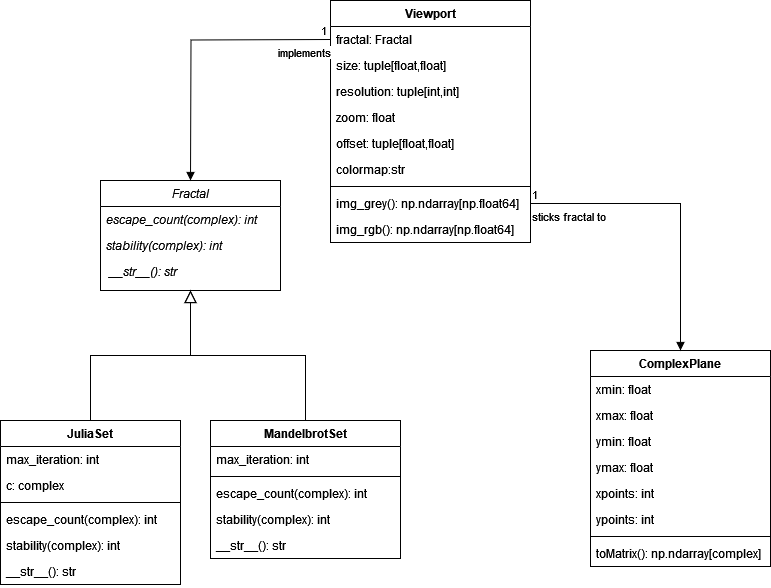

The diagram above was exported from draw.io. Its source (the exported page's mxGraphModel, read from the mxfile embedded in the PNG):
<mxGraphModel dx="880" dy="470" grid="1" gridSize="10" guides="1" tooltips="1" connect="1" arrows="1" fold="1" page="1" pageScale="1" pageWidth="827" pageHeight="1169" math="0" shadow="0">
  <root>
    <mxCell id="WIyWlLk6GJQsqaUBKTNV-0" />
    <mxCell id="WIyWlLk6GJQsqaUBKTNV-1" parent="WIyWlLk6GJQsqaUBKTNV-0" />
    <mxCell id="zkfFHV4jXpPFQw0GAbJ--0" value="Fractal" style="swimlane;fontStyle=2;align=center;verticalAlign=top;childLayout=stackLayout;horizontal=1;startSize=26;horizontalStack=0;resizeParent=1;resizeLast=0;collapsible=1;marginBottom=0;rounded=0;shadow=0;strokeWidth=1;" parent="WIyWlLk6GJQsqaUBKTNV-1" vertex="1">
      <mxGeometry x="110" y="380" width="180" height="110" as="geometry">
        <mxRectangle x="230" y="140" width="160" height="26" as="alternateBounds" />
      </mxGeometry>
    </mxCell>
    <mxCell id="zkfFHV4jXpPFQw0GAbJ--5" value="escape_count(complex): int" style="text;align=left;verticalAlign=top;spacingLeft=4;spacingRight=4;overflow=hidden;rotatable=0;points=[[0,0.5],[1,0.5]];portConstraint=eastwest;fontStyle=2" parent="zkfFHV4jXpPFQw0GAbJ--0" vertex="1">
      <mxGeometry y="26" width="180" height="26" as="geometry" />
    </mxCell>
    <mxCell id="WYMetdm8hmohyeco1Qoh-3" value="stability(complex): int" style="text;align=left;verticalAlign=top;spacingLeft=4;spacingRight=4;overflow=hidden;rotatable=0;points=[[0,0.5],[1,0.5]];portConstraint=eastwest;fontStyle=2" parent="zkfFHV4jXpPFQw0GAbJ--0" vertex="1">
      <mxGeometry y="52" width="180" height="26" as="geometry" />
    </mxCell>
    <mxCell id="WYMetdm8hmohyeco1Qoh-4" value=" __str__(): str" style="text;align=left;verticalAlign=top;spacingLeft=4;spacingRight=4;overflow=hidden;rotatable=0;points=[[0,0.5],[1,0.5]];portConstraint=eastwest;fontStyle=2" parent="zkfFHV4jXpPFQw0GAbJ--0" vertex="1">
      <mxGeometry y="78" width="180" height="26" as="geometry" />
    </mxCell>
    <mxCell id="zkfFHV4jXpPFQw0GAbJ--6" value="JuliaSet" style="swimlane;fontStyle=1;align=center;verticalAlign=top;childLayout=stackLayout;horizontal=1;startSize=26;horizontalStack=0;resizeParent=1;resizeLast=0;collapsible=1;marginBottom=0;rounded=0;shadow=0;strokeWidth=1;" parent="WIyWlLk6GJQsqaUBKTNV-1" vertex="1">
      <mxGeometry x="10" y="620" width="180" height="164" as="geometry">
        <mxRectangle x="130" y="380" width="160" height="26" as="alternateBounds" />
      </mxGeometry>
    </mxCell>
    <mxCell id="zkfFHV4jXpPFQw0GAbJ--1" value="max_iteration: int" style="text;align=left;verticalAlign=top;spacingLeft=4;spacingRight=4;overflow=hidden;rotatable=0;points=[[0,0.5],[1,0.5]];portConstraint=eastwest;" parent="zkfFHV4jXpPFQw0GAbJ--6" vertex="1">
      <mxGeometry y="26" width="180" height="26" as="geometry" />
    </mxCell>
    <mxCell id="zkfFHV4jXpPFQw0GAbJ--8" value="c: complex" style="text;align=left;verticalAlign=top;spacingLeft=4;spacingRight=4;overflow=hidden;rotatable=0;points=[[0,0.5],[1,0.5]];portConstraint=eastwest;rounded=0;shadow=0;html=0;" parent="zkfFHV4jXpPFQw0GAbJ--6" vertex="1">
      <mxGeometry y="52" width="180" height="26" as="geometry" />
    </mxCell>
    <mxCell id="zkfFHV4jXpPFQw0GAbJ--9" value="" style="line;html=1;strokeWidth=1;align=left;verticalAlign=middle;spacingTop=-1;spacingLeft=3;spacingRight=3;rotatable=0;labelPosition=right;points=[];portConstraint=eastwest;" parent="zkfFHV4jXpPFQw0GAbJ--6" vertex="1">
      <mxGeometry y="78" width="180" height="8" as="geometry" />
    </mxCell>
    <mxCell id="WYMetdm8hmohyeco1Qoh-35" value="escape_count(complex): int" style="text;align=left;verticalAlign=top;spacingLeft=4;spacingRight=4;overflow=hidden;rotatable=0;points=[[0,0.5],[1,0.5]];portConstraint=eastwest;fontStyle=0" parent="zkfFHV4jXpPFQw0GAbJ--6" vertex="1">
      <mxGeometry y="86" width="180" height="26" as="geometry" />
    </mxCell>
    <mxCell id="WYMetdm8hmohyeco1Qoh-36" value="stability(complex): int" style="text;align=left;verticalAlign=top;spacingLeft=4;spacingRight=4;overflow=hidden;rotatable=0;points=[[0,0.5],[1,0.5]];portConstraint=eastwest;fontStyle=0" parent="zkfFHV4jXpPFQw0GAbJ--6" vertex="1">
      <mxGeometry y="112" width="180" height="26" as="geometry" />
    </mxCell>
    <mxCell id="ONDGMrCKeQyoFTtXyR2A-0" value="__str__(): str" style="text;align=left;verticalAlign=top;spacingLeft=4;spacingRight=4;overflow=hidden;rotatable=0;points=[[0,0.5],[1,0.5]];portConstraint=eastwest;fontStyle=0" vertex="1" parent="zkfFHV4jXpPFQw0GAbJ--6">
      <mxGeometry y="138" width="180" height="26" as="geometry" />
    </mxCell>
    <mxCell id="zkfFHV4jXpPFQw0GAbJ--12" value="" style="endArrow=block;endSize=10;endFill=0;shadow=0;strokeWidth=1;rounded=0;edgeStyle=elbowEdgeStyle;elbow=vertical;" parent="WIyWlLk6GJQsqaUBKTNV-1" source="zkfFHV4jXpPFQw0GAbJ--6" target="zkfFHV4jXpPFQw0GAbJ--0" edge="1">
      <mxGeometry width="160" relative="1" as="geometry">
        <mxPoint x="90" y="463" as="sourcePoint" />
        <mxPoint x="90" y="463" as="targetPoint" />
      </mxGeometry>
    </mxCell>
    <mxCell id="zkfFHV4jXpPFQw0GAbJ--13" value="MandelbrotSet" style="swimlane;fontStyle=1;align=center;verticalAlign=top;childLayout=stackLayout;horizontal=1;startSize=26;horizontalStack=0;resizeParent=1;resizeLast=0;collapsible=1;marginBottom=0;rounded=0;shadow=0;strokeWidth=1;" parent="WIyWlLk6GJQsqaUBKTNV-1" vertex="1">
      <mxGeometry x="220" y="620" width="190" height="138" as="geometry">
        <mxRectangle x="340" y="380" width="170" height="26" as="alternateBounds" />
      </mxGeometry>
    </mxCell>
    <mxCell id="7A-yKFxu6Jbm634jY1Ig-0" value="max_iteration: int" style="text;align=left;verticalAlign=top;spacingLeft=4;spacingRight=4;overflow=hidden;rotatable=0;points=[[0,0.5],[1,0.5]];portConstraint=eastwest;" parent="zkfFHV4jXpPFQw0GAbJ--13" vertex="1">
      <mxGeometry y="26" width="190" height="26" as="geometry" />
    </mxCell>
    <mxCell id="zkfFHV4jXpPFQw0GAbJ--15" value="" style="line;html=1;strokeWidth=1;align=left;verticalAlign=middle;spacingTop=-1;spacingLeft=3;spacingRight=3;rotatable=0;labelPosition=right;points=[];portConstraint=eastwest;" parent="zkfFHV4jXpPFQw0GAbJ--13" vertex="1">
      <mxGeometry y="52" width="190" height="8" as="geometry" />
    </mxCell>
    <mxCell id="WYMetdm8hmohyeco1Qoh-37" value="escape_count(complex): int" style="text;align=left;verticalAlign=top;spacingLeft=4;spacingRight=4;overflow=hidden;rotatable=0;points=[[0,0.5],[1,0.5]];portConstraint=eastwest;fontStyle=0" parent="zkfFHV4jXpPFQw0GAbJ--13" vertex="1">
      <mxGeometry y="60" width="190" height="26" as="geometry" />
    </mxCell>
    <mxCell id="WYMetdm8hmohyeco1Qoh-38" value="stability(complex): int" style="text;align=left;verticalAlign=top;spacingLeft=4;spacingRight=4;overflow=hidden;rotatable=0;points=[[0,0.5],[1,0.5]];portConstraint=eastwest;fontStyle=0" parent="zkfFHV4jXpPFQw0GAbJ--13" vertex="1">
      <mxGeometry y="86" width="190" height="26" as="geometry" />
    </mxCell>
    <mxCell id="ONDGMrCKeQyoFTtXyR2A-1" value="__str__(): str" style="text;align=left;verticalAlign=top;spacingLeft=4;spacingRight=4;overflow=hidden;rotatable=0;points=[[0,0.5],[1,0.5]];portConstraint=eastwest;fontStyle=0" vertex="1" parent="zkfFHV4jXpPFQw0GAbJ--13">
      <mxGeometry y="112" width="190" height="26" as="geometry" />
    </mxCell>
    <mxCell id="zkfFHV4jXpPFQw0GAbJ--16" value="" style="endArrow=block;endSize=10;endFill=0;shadow=0;strokeWidth=1;rounded=0;edgeStyle=elbowEdgeStyle;elbow=vertical;" parent="WIyWlLk6GJQsqaUBKTNV-1" source="zkfFHV4jXpPFQw0GAbJ--13" target="zkfFHV4jXpPFQw0GAbJ--0" edge="1">
      <mxGeometry width="160" relative="1" as="geometry">
        <mxPoint x="100" y="633" as="sourcePoint" />
        <mxPoint x="200" y="531" as="targetPoint" />
      </mxGeometry>
    </mxCell>
    <mxCell id="zkfFHV4jXpPFQw0GAbJ--17" value="ComplexPlane" style="swimlane;fontStyle=1;align=center;verticalAlign=top;childLayout=stackLayout;horizontal=1;startSize=26;horizontalStack=0;resizeParent=1;resizeLast=0;collapsible=1;marginBottom=0;rounded=0;shadow=0;strokeWidth=1;" parent="WIyWlLk6GJQsqaUBKTNV-1" vertex="1">
      <mxGeometry x="600" y="550" width="180" height="216" as="geometry">
        <mxRectangle x="550" y="140" width="160" height="26" as="alternateBounds" />
      </mxGeometry>
    </mxCell>
    <mxCell id="zkfFHV4jXpPFQw0GAbJ--18" value="xmin: float" style="text;align=left;verticalAlign=top;spacingLeft=4;spacingRight=4;overflow=hidden;rotatable=0;points=[[0,0.5],[1,0.5]];portConstraint=eastwest;" parent="zkfFHV4jXpPFQw0GAbJ--17" vertex="1">
      <mxGeometry y="26" width="180" height="26" as="geometry" />
    </mxCell>
    <mxCell id="zkfFHV4jXpPFQw0GAbJ--19" value="xmax: float" style="text;align=left;verticalAlign=top;spacingLeft=4;spacingRight=4;overflow=hidden;rotatable=0;points=[[0,0.5],[1,0.5]];portConstraint=eastwest;rounded=0;shadow=0;html=0;" parent="zkfFHV4jXpPFQw0GAbJ--17" vertex="1">
      <mxGeometry y="52" width="180" height="26" as="geometry" />
    </mxCell>
    <mxCell id="zkfFHV4jXpPFQw0GAbJ--20" value="ymin: float" style="text;align=left;verticalAlign=top;spacingLeft=4;spacingRight=4;overflow=hidden;rotatable=0;points=[[0,0.5],[1,0.5]];portConstraint=eastwest;rounded=0;shadow=0;html=0;" parent="zkfFHV4jXpPFQw0GAbJ--17" vertex="1">
      <mxGeometry y="78" width="180" height="26" as="geometry" />
    </mxCell>
    <mxCell id="zkfFHV4jXpPFQw0GAbJ--21" value="ymax: float" style="text;align=left;verticalAlign=top;spacingLeft=4;spacingRight=4;overflow=hidden;rotatable=0;points=[[0,0.5],[1,0.5]];portConstraint=eastwest;rounded=0;shadow=0;html=0;" parent="zkfFHV4jXpPFQw0GAbJ--17" vertex="1">
      <mxGeometry y="104" width="180" height="26" as="geometry" />
    </mxCell>
    <mxCell id="zkfFHV4jXpPFQw0GAbJ--22" value="xpoints: int" style="text;align=left;verticalAlign=top;spacingLeft=4;spacingRight=4;overflow=hidden;rotatable=0;points=[[0,0.5],[1,0.5]];portConstraint=eastwest;rounded=0;shadow=0;html=0;" parent="zkfFHV4jXpPFQw0GAbJ--17" vertex="1">
      <mxGeometry y="130" width="180" height="26" as="geometry" />
    </mxCell>
    <mxCell id="u-mNuLijNDS10bFqGe5d-1" value="ypoints: int" style="text;align=left;verticalAlign=top;spacingLeft=4;spacingRight=4;overflow=hidden;rotatable=0;points=[[0,0.5],[1,0.5]];portConstraint=eastwest;rounded=0;shadow=0;html=0;" parent="zkfFHV4jXpPFQw0GAbJ--17" vertex="1">
      <mxGeometry y="156" width="180" height="26" as="geometry" />
    </mxCell>
    <mxCell id="zkfFHV4jXpPFQw0GAbJ--23" value="" style="line;html=1;strokeWidth=1;align=left;verticalAlign=middle;spacingTop=-1;spacingLeft=3;spacingRight=3;rotatable=0;labelPosition=right;points=[];portConstraint=eastwest;" parent="zkfFHV4jXpPFQw0GAbJ--17" vertex="1">
      <mxGeometry y="182" width="180" height="8" as="geometry" />
    </mxCell>
    <mxCell id="WYMetdm8hmohyeco1Qoh-43" value="toMatrix(): np.ndarray[complex]" style="text;align=left;verticalAlign=top;spacingLeft=4;spacingRight=4;overflow=hidden;rotatable=0;points=[[0,0.5],[1,0.5]];portConstraint=eastwest;rounded=0;shadow=0;html=0;" parent="zkfFHV4jXpPFQw0GAbJ--17" vertex="1">
      <mxGeometry y="190" width="180" height="26" as="geometry" />
    </mxCell>
    <mxCell id="WYMetdm8hmohyeco1Qoh-5" value="Viewport" style="swimlane;fontStyle=1;align=center;verticalAlign=top;childLayout=stackLayout;horizontal=1;startSize=26;horizontalStack=0;resizeParent=1;resizeParentMax=0;resizeLast=0;collapsible=1;marginBottom=0;whiteSpace=wrap;html=1;" parent="WIyWlLk6GJQsqaUBKTNV-1" vertex="1">
      <mxGeometry x="340" y="200" width="200" height="242" as="geometry" />
    </mxCell>
    <mxCell id="WYMetdm8hmohyeco1Qoh-11" value="fractal: Fractal" style="text;strokeColor=none;fillColor=none;align=left;verticalAlign=top;spacingLeft=4;spacingRight=4;overflow=hidden;rotatable=0;points=[[0,0.5],[1,0.5]];portConstraint=eastwest;whiteSpace=wrap;html=1;" parent="WYMetdm8hmohyeco1Qoh-5" vertex="1">
      <mxGeometry y="26" width="200" height="26" as="geometry" />
    </mxCell>
    <mxCell id="WYMetdm8hmohyeco1Qoh-6" value="size: tuple[float,float]" style="text;strokeColor=none;fillColor=none;align=left;verticalAlign=top;spacingLeft=4;spacingRight=4;overflow=hidden;rotatable=0;points=[[0,0.5],[1,0.5]];portConstraint=eastwest;whiteSpace=wrap;html=1;" parent="WYMetdm8hmohyeco1Qoh-5" vertex="1">
      <mxGeometry y="52" width="200" height="26" as="geometry" />
    </mxCell>
    <mxCell id="u-mNuLijNDS10bFqGe5d-0" value="resolution: tuple[int,int]" style="text;strokeColor=none;fillColor=none;align=left;verticalAlign=top;spacingLeft=4;spacingRight=4;overflow=hidden;rotatable=0;points=[[0,0.5],[1,0.5]];portConstraint=eastwest;whiteSpace=wrap;html=1;" parent="WYMetdm8hmohyeco1Qoh-5" vertex="1">
      <mxGeometry y="78" width="200" height="26" as="geometry" />
    </mxCell>
    <mxCell id="WYMetdm8hmohyeco1Qoh-21" value="zoom: float" style="text;strokeColor=none;fillColor=none;align=left;verticalAlign=top;spacingLeft=4;spacingRight=4;overflow=hidden;rotatable=0;points=[[0,0.5],[1,0.5]];portConstraint=eastwest;whiteSpace=wrap;html=1;" parent="WYMetdm8hmohyeco1Qoh-5" vertex="1">
      <mxGeometry y="104" width="200" height="26" as="geometry" />
    </mxCell>
    <mxCell id="WYMetdm8hmohyeco1Qoh-29" value="offset: tuple[float,float]" style="text;strokeColor=none;fillColor=none;align=left;verticalAlign=top;spacingLeft=4;spacingRight=4;overflow=hidden;rotatable=0;points=[[0,0.5],[1,0.5]];portConstraint=eastwest;whiteSpace=wrap;html=1;" parent="WYMetdm8hmohyeco1Qoh-5" vertex="1">
      <mxGeometry y="130" width="200" height="26" as="geometry" />
    </mxCell>
    <mxCell id="WYMetdm8hmohyeco1Qoh-31" value="colormap:str" style="text;strokeColor=none;fillColor=none;align=left;verticalAlign=top;spacingLeft=4;spacingRight=4;overflow=hidden;rotatable=0;points=[[0,0.5],[1,0.5]];portConstraint=eastwest;whiteSpace=wrap;html=1;" parent="WYMetdm8hmohyeco1Qoh-5" vertex="1">
      <mxGeometry y="156" width="200" height="26" as="geometry" />
    </mxCell>
    <mxCell id="WYMetdm8hmohyeco1Qoh-7" value="" style="line;strokeWidth=1;fillColor=none;align=left;verticalAlign=middle;spacingTop=-1;spacingLeft=3;spacingRight=3;rotatable=0;labelPosition=right;points=[];portConstraint=eastwest;strokeColor=inherit;" parent="WYMetdm8hmohyeco1Qoh-5" vertex="1">
      <mxGeometry y="182" width="200" height="8" as="geometry" />
    </mxCell>
    <mxCell id="WYMetdm8hmohyeco1Qoh-30" value="img_grey(): np.ndarray[np.float64]" style="text;strokeColor=none;fillColor=none;align=left;verticalAlign=top;spacingLeft=4;spacingRight=4;overflow=hidden;rotatable=0;points=[[0,0.5],[1,0.5]];portConstraint=eastwest;whiteSpace=wrap;html=1;" parent="WYMetdm8hmohyeco1Qoh-5" vertex="1">
      <mxGeometry y="190" width="200" height="26" as="geometry" />
    </mxCell>
    <mxCell id="WYMetdm8hmohyeco1Qoh-32" value="img_rgb(): np.ndarray[np.float64]" style="text;strokeColor=none;fillColor=none;align=left;verticalAlign=top;spacingLeft=4;spacingRight=4;overflow=hidden;rotatable=0;points=[[0,0.5],[1,0.5]];portConstraint=eastwest;whiteSpace=wrap;html=1;" parent="WYMetdm8hmohyeco1Qoh-5" vertex="1">
      <mxGeometry y="216" width="200" height="26" as="geometry" />
    </mxCell>
    <mxCell id="WYMetdm8hmohyeco1Qoh-12" value="implements" style="endArrow=block;endFill=1;html=1;edgeStyle=orthogonalEdgeStyle;align=left;verticalAlign=top;rounded=0;exitX=0;exitY=0.5;exitDx=0;exitDy=0;entryX=0.5;entryY=0;entryDx=0;entryDy=0;" parent="WIyWlLk6GJQsqaUBKTNV-1" edge="1">
      <mxGeometry x="-0.6141" relative="1" as="geometry">
        <mxPoint x="340" y="239" as="sourcePoint" />
        <mxPoint x="200" y="380" as="targetPoint" />
        <mxPoint as="offset" />
      </mxGeometry>
    </mxCell>
    <mxCell id="WYMetdm8hmohyeco1Qoh-13" value="1" style="edgeLabel;resizable=0;html=1;align=left;verticalAlign=bottom;" parent="WYMetdm8hmohyeco1Qoh-12" connectable="0" vertex="1">
      <mxGeometry x="-1" relative="1" as="geometry">
        <mxPoint x="-11" as="offset" />
      </mxGeometry>
    </mxCell>
    <mxCell id="WYMetdm8hmohyeco1Qoh-45" value="sticks fractal to" style="endArrow=block;endFill=1;html=1;edgeStyle=orthogonalEdgeStyle;align=left;verticalAlign=top;rounded=0;exitX=1;exitY=0.5;exitDx=0;exitDy=0;entryX=0.5;entryY=0;entryDx=0;entryDy=0;" parent="WIyWlLk6GJQsqaUBKTNV-1" source="WYMetdm8hmohyeco1Qoh-30" target="zkfFHV4jXpPFQw0GAbJ--17" edge="1">
      <mxGeometry x="-1" relative="1" as="geometry">
        <mxPoint x="330" y="490" as="sourcePoint" />
        <mxPoint x="490" y="490" as="targetPoint" />
      </mxGeometry>
    </mxCell>
    <mxCell id="WYMetdm8hmohyeco1Qoh-46" value="1" style="edgeLabel;resizable=0;html=1;align=left;verticalAlign=bottom;" parent="WYMetdm8hmohyeco1Qoh-45" connectable="0" vertex="1">
      <mxGeometry x="-1" relative="1" as="geometry" />
    </mxCell>
  </root>
</mxGraphModel>